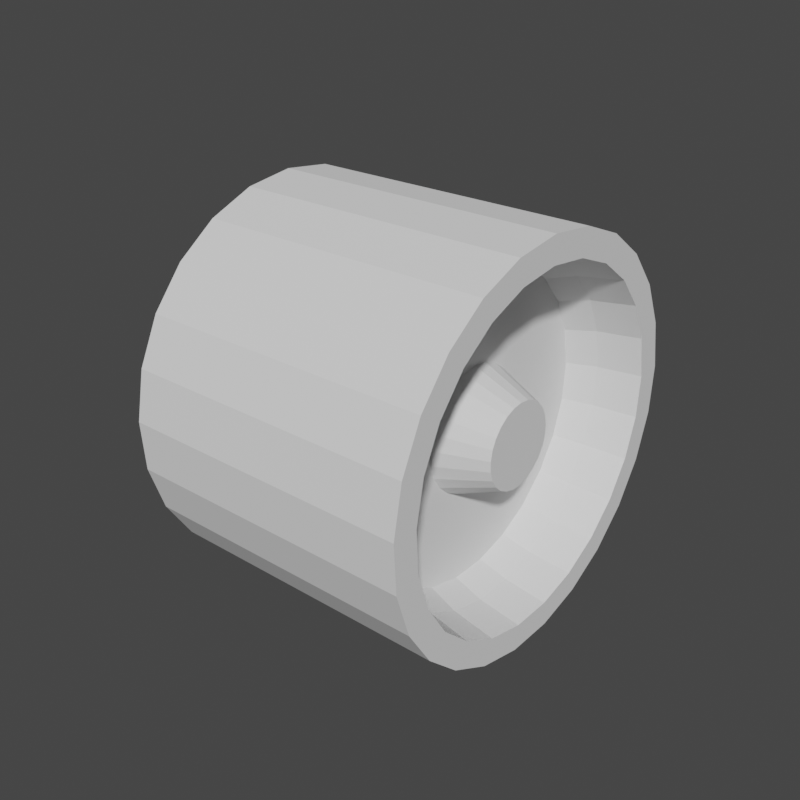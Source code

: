 # Source: Rovee_Wheel.blend  (saved by Blender 3.1.7; exported with 4.5.12 LTS)
import bpy
from mathutils import Matrix  # noqa: F401  (used for matrix-valued properties, if any)

bpy.ops.wm.read_factory_settings(use_empty=True)
scene = bpy.context.scene
scene.name = 'Scene'

# ---- world
world_world = bpy.data.worlds.new('World'); scene.world = world_world
world_world.use_nodes = True; world_world.node_tree.nodes.clear()
_N = world_world.node_tree.nodes; _L = world_world.node_tree.links
n0 = _N.new('ShaderNodeOutputWorld'); n0.name = 'World Output'; n0.location = (300, 300)
n1 = _N.new('ShaderNodeBackground'); n1.name = 'Background'; n1.location = (10, 300)
n1.inputs[0].default_value = (0.05088, 0.05088, 0.05088, 1.0)
_L.new(n1.outputs[0], n0.inputs[0])
n0.is_active_output = True
world_world.color = (0.05088, 0.05088, 0.05088)
world_world.use_sun_shadow = False
world_world.sun_shadow_jitter_overblur = 0.0

# ---- meshes
me_cylinder_004 = bpy.data.meshes.new('Cylinder.004')
me_cylinder_004.from_pydata([(0.0, 1.0, -1.0), (0.0, 1.0, 1.0), (0.2487, 0.9686, -1.0), (0.2487, 0.9686, 1.0), (0.4818, 0.8763, -1.0), (0.4818, 0.8763, 1.0), (0.6845, 0.729, -1.0), (0.6845, 0.729, 1.0), (0.8443, 0.5358, -1.0), (0.8443, 0.5358, 1.0), (0.9511, 0.309, -1.0), (0.9511, 0.309, 1.0), (0.998, 0.06279, -1.0), (0.998, 0.06279, 1.0), (0.9823, -0.1874, -1.0), (0.9823, -0.1874, 1.0), (0.9048, -0.4258, -1.0), (0.9048, -0.4258, 1.0), (0.7705, -0.6374, -1.0), (0.7705, -0.6374, 1.0), (0.5878, -0.809, -1.0), (0.5878, -0.809, 1.0), (0.3681, -0.9298, -1.0), (0.3681, -0.9298, 1.0), (0.1253, -0.9921, -1.0), (0.1253, -0.9921, 1.0), (-0.1253, -0.9921, -1.0), (-0.1253, -0.9921, 1.0), (-0.3681, -0.9298, -1.0), (-0.3681, -0.9298, 1.0), (-0.5878, -0.809, -1.0), (-0.5878, -0.809, 1.0), (-0.7705, -0.6374, -1.0), (-0.7705, -0.6374, 1.0), (-0.9048, -0.4258, -1.0), (-0.9048, -0.4258, 1.0), (-0.9823, -0.1874, -1.0), (-0.9823, -0.1874, 1.0), (-0.998, 0.06279, -1.0), (-0.998, 0.06279, 1.0), (-0.9511, 0.309, -1.0), (-0.9511, 0.309, 1.0), (-0.8443, 0.5358, -1.0), (-0.8443, 0.5358, 1.0), (-0.6845, 0.729, -1.0), (-0.6845, 0.729, 1.0), (-0.4818, 0.8763, -1.0), (-0.4818, 0.8763, 1.0), (-0.2487, 0.9686, -1.0), (-0.2487, 0.9686, 1.0), (0.0, 1.0, -1.0), (0.2487, 0.9686, -1.0), (0.4818, 0.8763, -1.0), (0.6845, 0.729, -1.0), (0.8443, 0.5358, -1.0), (0.9511, 0.309, -1.0), (0.998, 0.06279, -1.0), (0.9823, -0.1874, -1.0), (0.9048, -0.4258, -1.0), (0.7705, -0.6374, -1.0), (0.5878, -0.809, -1.0), (0.3681, -0.9298, -1.0), (0.1253, -0.9921, -1.0), (-0.1253, -0.9921, -1.0), (-0.3681, -0.9298, -1.0), (-0.5878, -0.809, -1.0), (-0.7705, -0.6374, -1.0), (-0.9048, -0.4258, -1.0), (-0.9823, -0.1874, -1.0), (-0.998, 0.06279, -1.0), (-0.9511, 0.309, -1.0), (-0.8443, 0.5358, -1.0), (-0.6845, 0.729, -1.0), (-0.4818, 0.8763, -1.0), (-0.2487, 0.9686, -1.0), (-1.334e-09, 0.8919, -1.0), (0.2218, 0.8638, -1.0), (0.4297, 0.7815, -1.0), (0.6105, 0.6501, -1.0), (0.753, 0.4779, -1.0), (0.8482, 0.2756, -1.0), (0.8901, 0.056, -1.0), (0.8761, -0.1671, -1.0), (0.807, -0.3797, -1.0), (0.6872, -0.5685, -1.0), (0.5242, -0.7215, -1.0), (0.3283, -0.8292, -1.0), (0.1118, -0.8848, -1.0), (-0.1118, -0.8848, -1.0), (-0.3283, -0.8292, -1.0), (-0.5242, -0.7215, -1.0), (-0.6872, -0.5685, -1.0), (-0.807, -0.3797, -1.0), (-0.8761, -0.1671, -1.0), (-0.8901, 0.056, -1.0), (-0.8482, 0.2756, -1.0), (-0.753, 0.4779, -1.0), (-0.6105, 0.6501, -1.0), (-0.4297, 0.7815, -1.0), (-0.2218, 0.8638, -1.0), (2.291e-08, 0.8919, 0.2231), (0.2218, 0.8638, 0.2231), (0.4297, 0.7815, 0.2231), (0.6105, 0.6501, 0.2231), (0.753, 0.4779, 0.2231), (0.8482, 0.2756, 0.2231), (0.8901, 0.056, 0.2231), (0.8761, -0.1671, 0.2231), (0.807, -0.3797, 0.2231), (0.6872, -0.5685, 0.2231), (0.5242, -0.7215, 0.2231), (0.3283, -0.8292, 0.2231), (0.1118, -0.8848, 0.2231), (-0.1118, -0.8848, 0.2231), (-0.3283, -0.8292, 0.2231), (-0.5242, -0.7215, 0.2231), (-0.6872, -0.5685, 0.2231), (-0.807, -0.3797, 0.2231), (-0.8761, -0.1671, 0.2231), (-0.8901, 0.056, 0.2231), (-0.8482, 0.2756, 0.2231), (-0.753, 0.4779, 0.2231), (-0.6105, 0.6501, 0.2231), (-0.4297, 0.7815, 0.2231), (-0.2218, 0.8638, 0.2231), (0.2153, 0.8384, 1.0), (-3.949e-09, 0.8656, 1.0), (0.417, 0.7586, 1.0), (0.5926, 0.631, 1.0), (0.7309, 0.4638, 1.0), (0.8233, 0.2675, 1.0), (0.8639, 0.05435, 1.0), (0.8503, -0.1622, 1.0), (0.7832, -0.3686, 1.0), (0.667, -0.5518, 1.0), (0.5088, -0.7003, 1.0), (0.3187, -0.8048, 1.0), (0.1085, -0.8588, 1.0), (-0.1085, -0.8588, 1.0), (-0.3187, -0.8048, 1.0), (-0.5088, -0.7003, 1.0), (-0.667, -0.5518, 1.0), (-0.7832, -0.3686, 1.0), (-0.8503, -0.1622, 1.0), (-0.8639, 0.05435, 1.0), (-0.8233, 0.2675, 1.0), (-0.7309, 0.4638, 1.0), (-0.5926, 0.631, 1.0), (-0.417, 0.7586, 1.0), (-0.2153, 0.8384, 1.0), (0.2061, 0.8026, 0.7021), (8.27e-09, 0.8286, 0.7021), (0.3992, 0.7261, 0.7021), (0.5672, 0.604, 0.7021), (0.6996, 0.444, 0.7021), (0.7881, 0.2561, 0.7021), (0.827, 0.05203, 0.7021), (0.814, -0.1553, 0.7021), (0.7498, -0.3528, 0.7021), (0.6385, -0.5282, 0.7021), (0.4871, -0.6704, 0.7021), (0.305, -0.7704, 0.7021), (0.1039, -0.8221, 0.7021), (-0.1039, -0.8221, 0.7021), (-0.305, -0.7704, 0.7021), (-0.4871, -0.6704, 0.7021), (-0.6385, -0.5282, 0.7021), (-0.7498, -0.3528, 0.7021), (-0.814, -0.1553, 0.7021), (-0.827, 0.05203, 0.7021), (-0.7881, 0.2561, 0.7021), (-0.6996, 0.444, 0.7021), (-0.5672, 0.604, 0.7021), (-0.3992, 0.7261, 0.7021), (-0.2061, 0.8026, 0.7021), (0.1929, 0.7511, 0.4993), (8.768e-09, 0.7755, 0.4993), (0.3736, 0.6796, 0.4993), (0.5309, 0.5653, 0.4993), (0.6548, 0.4155, 0.4993), (0.7375, 0.2396, 0.4993), (0.7739, 0.04869, 0.4993), (0.7617, -0.1453, 0.4993), (0.7017, -0.3302, 0.4993), (0.5975, -0.4943, 0.4993), (0.4558, -0.6274, 0.4993), (0.2855, -0.721, 0.4993), (0.09719, -0.7694, 0.4993), (-0.09719, -0.7694, 0.4993), (-0.2855, -0.721, 0.4993), (-0.4558, -0.6274, 0.4993), (-0.5975, -0.4943, 0.4993), (-0.7017, -0.3302, 0.4993), (-0.7617, -0.1453, 0.4993), (-0.7739, 0.04869, 0.4993), (-0.7375, 0.2396, 0.4993), (-0.6548, 0.4155, 0.4993), (-0.5309, 0.5653, 0.4993), (-0.3736, 0.6796, 0.4993), (-0.1929, 0.7511, 0.4993), (0.07809, 0.3041, 0.4993), (2.092e-09, 0.314, 0.4993), (0.1513, 0.2751, 0.4993), (0.2149, 0.2289, 0.4993), (0.2651, 0.1682, 0.4993), (0.2986, 0.09703, 0.4993), (0.3134, 0.01972, 0.4993), (0.3084, -0.05884, 0.4993), (0.2841, -0.1337, 0.4993), (0.2419, -0.2001, 0.4993), (0.1846, -0.254, 0.4993), (0.1156, -0.2919, 0.4993), (0.03935, -0.3115, 0.4993), (-0.03935, -0.3115, 0.4993), (-0.1156, -0.2919, 0.4993), (-0.1846, -0.254, 0.4993), (-0.2419, -0.2001, 0.4993), (-0.2841, -0.1337, 0.4993), (-0.3084, -0.05884, 0.4993), (-0.3134, 0.01972, 0.4993), (-0.2986, 0.09703, 0.4993), (-0.2651, 0.1682, 0.4993), (-0.2149, 0.2289, 0.4993), (-0.1513, 0.2751, 0.4993), (-0.07809, 0.3041, 0.4993), (0.05309, 0.2068, 0.837), (6.76e-09, 0.2135, 0.837), (0.1028, 0.1871, 0.837), (0.1461, 0.1556, 0.837), (0.1803, 0.1144, 0.837), (0.203, 0.06597, 0.837), (0.2131, 0.0134, 0.837), (0.2097, -0.04, 0.837), (0.1932, -0.0909, 0.837), (0.1645, -0.1361, 0.837), (0.1255, -0.1727, 0.837), (0.07859, -0.1985, 0.837), (0.02676, -0.2118, 0.837), (-0.02676, -0.2118, 0.837), (-0.07859, -0.1985, 0.837), (-0.1255, -0.1727, 0.837), (-0.1645, -0.1361, 0.837), (-0.1932, -0.0909, 0.837), (-0.2097, -0.04, 0.837), (-0.2131, 0.0134, 0.837), (-0.203, 0.06597, 0.837), (-0.1803, 0.1144, 0.837), (-0.1461, 0.1556, 0.837), (-0.1028, 0.1871, 0.837), (-0.05309, 0.2068, 0.837), (2.014e-08, 0.144, 0.2231), (0.03582, 0.1395, 0.2231), (0.06938, 0.1262, 0.2231), (0.09858, 0.105, 0.2231), (0.1216, 0.07717, 0.2231), (0.137, 0.0445, 0.2231), (0.1437, 0.009043, 0.2231), (0.1415, -0.02699, 0.2231), (0.1303, -0.06132, 0.2231), (0.111, -0.0918, 0.2231), (0.08465, -0.1165, 0.2231), (0.05302, -0.1339, 0.2231), (0.01805, -0.1429, 0.2231), (-0.01805, -0.1429, 0.2231), (-0.05302, -0.1339, 0.2231), (-0.08465, -0.1165, 0.2231), (-0.111, -0.0918, 0.2231), (-0.1303, -0.06132, 0.2231), (-0.1415, -0.02699, 0.2231), (-0.1437, 0.009043, 0.2231), (-0.137, 0.0445, 0.2231), (-0.1216, 0.07717, 0.2231), (-0.09858, 0.105, 0.2231), (-0.06938, 0.1262, 0.2231), (-0.03581, 0.1395, 0.2231), (-7.312e-09, 0.144, -1.163), (0.03582, 0.1395, -1.163), (0.06938, 0.1262, -1.163), (0.09858, 0.105, -1.163), (0.1216, 0.07717, -1.163), (0.137, 0.0445, -1.163), (0.1437, 0.009043, -1.163), (0.1415, -0.02699, -1.163), (0.1303, -0.06132, -1.163), (0.111, -0.0918, -1.163), (0.08465, -0.1165, -1.163), (0.05302, -0.1339, -1.163), (0.01805, -0.1429, -1.163), (-0.01805, -0.1429, -1.163), (-0.05302, -0.1339, -1.163), (-0.08465, -0.1165, -1.163), (-0.111, -0.0918, -1.163), (-0.1303, -0.06132, -1.163), (-0.1415, -0.02699, -1.163), (-0.1437, 0.009043, -1.163), (-0.137, 0.0445, -1.163), (-0.1216, 0.07717, -1.163), (-0.09858, 0.105, -1.163), (-0.06938, 0.1262, -1.163), (-0.03582, 0.1395, -1.163)], [], [(0, 1, 3, 2), (2, 3, 5, 4), (4, 5, 7, 6), (6, 7, 9, 8), (8, 9, 11, 10), (10, 11, 13, 12), (12, 13, 15, 14), (14, 15, 17, 16), (16, 17, 19, 18), (18, 19, 21, 20), (20, 21, 23, 22), (22, 23, 25, 24), (24, 25, 27, 26), (26, 27, 29, 28), (28, 29, 31, 30), (30, 31, 33, 32), (32, 33, 35, 34), (34, 35, 37, 36), (36, 37, 39, 38), (38, 39, 41, 40), (40, 41, 43, 42), (42, 43, 45, 44), (44, 45, 47, 46), (25, 23, 136, 137), (46, 47, 49, 48), (48, 49, 1, 0), (8, 10, 55, 54), (62, 63, 88, 87), (18, 20, 60, 59), (28, 30, 65, 64), (38, 40, 70, 69), (48, 0, 50, 74), (4, 6, 53, 52), (14, 16, 58, 57), (0, 2, 51, 50), (24, 26, 63, 62), (34, 36, 68, 67), (44, 46, 73, 72), (10, 12, 56, 55), (20, 22, 61, 60), (30, 32, 66, 65), (40, 42, 71, 70), (6, 8, 54, 53), (16, 18, 59, 58), (26, 28, 64, 63), (36, 38, 69, 68), (46, 48, 74, 73), (2, 4, 52, 51), (12, 14, 57, 56), (22, 24, 62, 61), (32, 34, 67, 66), (42, 44, 72, 71), (96, 97, 122, 121), (55, 56, 81, 80), (70, 71, 96, 95), (63, 64, 89, 88), (56, 57, 82, 81), (71, 72, 97, 96), (64, 65, 90, 89), (57, 58, 83, 82), (72, 73, 98, 97), (50, 51, 76, 75), (65, 66, 91, 90), (58, 59, 84, 83), (73, 74, 99, 98), (51, 52, 77, 76), (66, 67, 92, 91), (59, 60, 85, 84), (74, 50, 75, 99), (52, 53, 78, 77), (67, 68, 93, 92), (60, 61, 86, 85), (53, 54, 79, 78), (68, 69, 94, 93), (61, 62, 87, 86), (54, 55, 80, 79), (69, 70, 95, 94), (108, 109, 259, 258), (89, 90, 115, 114), (82, 83, 108, 107), (97, 98, 123, 122), (75, 76, 101, 100), (90, 91, 116, 115), (83, 84, 109, 108), (98, 99, 124, 123), (76, 77, 102, 101), (91, 92, 117, 116), (84, 85, 110, 109), (99, 75, 100, 124), (77, 78, 103, 102), (92, 93, 118, 117), (85, 86, 111, 110), (78, 79, 104, 103), (93, 94, 119, 118), (86, 87, 112, 111), (79, 80, 105, 104), (94, 95, 120, 119), (87, 88, 113, 112), (80, 81, 106, 105), (95, 96, 121, 120), (88, 89, 114, 113), (81, 82, 107, 106), (136, 135, 160, 161), (35, 33, 141, 142), (45, 43, 146, 147), (11, 9, 129, 130), (21, 19, 134, 135), (31, 29, 139, 140), (41, 39, 144, 145), (1, 49, 149, 126), (7, 5, 127, 128), (17, 15, 132, 133), (3, 1, 126, 125), (27, 25, 137, 138), (37, 35, 142, 143), (47, 45, 147, 148), (13, 11, 130, 131), (23, 21, 135, 136), (33, 31, 140, 141), (43, 41, 145, 146), (9, 7, 128, 129), (19, 17, 133, 134), (29, 27, 138, 139), (39, 37, 143, 144), (49, 47, 148, 149), (5, 3, 125, 127), (15, 13, 131, 132), (170, 169, 194, 195), (129, 128, 153, 154), (144, 143, 168, 169), (137, 136, 161, 162), (130, 129, 154, 155), (145, 144, 169, 170), (138, 137, 162, 163), (131, 130, 155, 156), (146, 145, 170, 171), (139, 138, 163, 164), (132, 131, 156, 157), (147, 146, 171, 172), (140, 139, 164, 165), (133, 132, 157, 158), (148, 147, 172, 173), (125, 126, 151, 150), (141, 140, 165, 166), (134, 133, 158, 159), (149, 148, 173, 174), (127, 125, 150, 152), (142, 141, 166, 167), (135, 134, 159, 160), (126, 149, 174, 151), (128, 127, 152, 153), (143, 142, 167, 168), (182, 181, 206, 207), (163, 162, 187, 188), (156, 155, 180, 181), (171, 170, 195, 196), (164, 163, 188, 189), (157, 156, 181, 182), (172, 171, 196, 197), (165, 164, 189, 190), (158, 157, 182, 183), (173, 172, 197, 198), (150, 151, 176, 175), (166, 165, 190, 191), (159, 158, 183, 184), (174, 173, 198, 199), (152, 150, 175, 177), (167, 166, 191, 192), (160, 159, 184, 185), (151, 174, 199, 176), (153, 152, 177, 178), (168, 167, 192, 193), (161, 160, 185, 186), (154, 153, 178, 179), (169, 168, 193, 194), (162, 161, 186, 187), (155, 154, 179, 180), (209, 208, 233, 234), (197, 196, 221, 222), (190, 189, 214, 215), (183, 182, 207, 208), (198, 197, 222, 223), (175, 176, 201, 200), (191, 190, 215, 216), (184, 183, 208, 209), (199, 198, 223, 224), (177, 175, 200, 202), (192, 191, 216, 217), (185, 184, 209, 210), (176, 199, 224, 201), (178, 177, 202, 203), (193, 192, 217, 218), (186, 185, 210, 211), (179, 178, 203, 204), (194, 193, 218, 219), (187, 186, 211, 212), (180, 179, 204, 205), (195, 194, 219, 220), (188, 187, 212, 213), (181, 180, 205, 206), (196, 195, 220, 221), (189, 188, 213, 214), (225, 226, 249, 248, 247, 246, 245, 244, 243, 242, 241, 240, 239, 238, 237, 236, 235, 234, 233, 232, 231, 230, 229, 228, 227), (224, 223, 248, 249), (202, 200, 225, 227), (217, 216, 241, 242), (210, 209, 234, 235), (201, 224, 249, 226), (203, 202, 227, 228), (218, 217, 242, 243), (211, 210, 235, 236), (204, 203, 228, 229), (219, 218, 243, 244), (212, 211, 236, 237), (205, 204, 229, 230), (220, 219, 244, 245), (213, 212, 237, 238), (206, 205, 230, 231), (221, 220, 245, 246), (214, 213, 238, 239), (207, 206, 231, 232), (222, 221, 246, 247), (215, 214, 239, 240), (208, 207, 232, 233), (223, 222, 247, 248), (200, 201, 226, 225), (216, 215, 240, 241), (263, 264, 289, 288), (123, 124, 274, 273), (101, 102, 252, 251), (116, 117, 267, 266), (109, 110, 260, 259), (124, 100, 250, 274), (102, 103, 253, 252), (117, 118, 268, 267), (110, 111, 261, 260), (103, 104, 254, 253), (118, 119, 269, 268), (111, 112, 262, 261), (104, 105, 255, 254), (119, 120, 270, 269), (112, 113, 263, 262), (105, 106, 256, 255), (120, 121, 271, 270), (113, 114, 264, 263), (106, 107, 257, 256), (121, 122, 272, 271), (114, 115, 265, 264), (107, 108, 258, 257), (122, 123, 273, 272), (100, 101, 251, 250), (115, 116, 266, 265), (275, 276, 277, 278, 279, 280, 281, 282, 283, 284, 285, 286, 287, 288, 289, 290, 291, 292, 293, 294, 295, 296, 297, 298, 299), (256, 257, 282, 281), (271, 272, 297, 296), (264, 265, 290, 289), (257, 258, 283, 282), (272, 273, 298, 297), (250, 251, 276, 275), (265, 266, 291, 290), (258, 259, 284, 283), (273, 274, 299, 298), (251, 252, 277, 276), (266, 267, 292, 291), (259, 260, 285, 284), (274, 250, 275, 299), (252, 253, 278, 277), (267, 268, 293, 292), (260, 261, 286, 285), (253, 254, 279, 278), (268, 269, 294, 293), (261, 262, 287, 286), (254, 255, 280, 279), (269, 270, 295, 294), (262, 263, 288, 287), (255, 256, 281, 280), (270, 271, 296, 295)])
_uv = me_cylinder_004.uv_layers.new(name='UVMap')
_uv.uv.foreach_set('vector', [1.0, 0.5, 1.0, 1.0, 0.96, 1.0, 0.96, 0.5, 0.96, 0.5, 0.96, 1.0, 0.92, 1.0, 0.92, 0.5, 0.92, 0.5, 0.92, 1.0, 0.88, 1.0, 0.88, 0.5, 0.88, 0.5, 0.88, 1.0, 0.84, 1.0, 0.84, 0.5, 0.84, 0.5, 0.84, 1.0, 0.8, 1.0, 0.8, 0.5, 0.8, 0.5, 0.8, 1.0, 0.76, 1.0, 0.76, 0.5, 0.76, 0.5, 0.76, 1.0, 0.72, 1.0, 0.72, 0.5, 0.72, 0.5, 0.72, 1.0, 0.68, 1.0, 0.68, 0.5, 0.68, 0.5, 0.68, 1.0, 0.64, 1.0, 0.64, 0.5, 0.64, 0.5, 0.64, 1.0, 0.6, 1.0, 0.6, 0.5, 0.6, 0.5, 0.6, 1.0, 0.56, 1.0, 0.56, 0.5, 0.56, 0.5, 0.56, 1.0, 0.52, 1.0, 0.52, 0.5, 0.52, 0.5, 0.52, 1.0, 0.48, 1.0, 0.48, 0.5, 0.48, 0.5, 0.48, 1.0, 0.44, 1.0, 0.44, 0.5, 0.44, 0.5, 0.44, 1.0, 0.4, 1.0, 0.4, 0.5, 0.4, 0.5, 0.4, 1.0, 0.36, 1.0, 0.36, 0.5, 0.36, 0.5, 0.36, 1.0, 0.32, 1.0, 0.32, 0.5, 0.32, 0.5, 0.32, 1.0, 0.28, 1.0, 0.28, 0.5, 0.28, 0.5, 0.28, 1.0, 0.24, 1.0, 0.24, 0.5, 0.24, 0.5, 0.24, 1.0, 0.2, 1.0, 0.2, 0.5, 0.2, 0.5, 0.2, 1.0, 0.16, 1.0, 0.16, 0.5, 0.16, 0.5, 0.16, 1.0, 0.12, 1.0, 0.12, 0.5, 0.12, 0.5, 0.12, 1.0, 0.08, 1.0, 0.08, 0.5, 0.52, 1.0, 0.56, 1.0, 0.56, 1.0, 0.52, 1.0, 0.08, 0.5, 0.08, 1.0, 0.04, 1.0, 0.04, 0.5, 0.04, 0.5, 0.04, 1.0, -1.788e-07, 1.0, -1.788e-07, 0.5, 0.84, 0.5, 0.8, 0.5, 0.8, 0.5, 0.84, 0.5, 0.52, 0.5, 0.48, 0.5, 0.48, 0.5, 0.52, 0.5, 0.64, 0.5, 0.6, 0.5, 0.6, 0.5, 0.64, 0.5, 0.44, 0.5, 0.4, 0.5, 0.4, 0.5, 0.44, 0.5, 0.24, 0.5, 0.2, 0.5, 0.2, 0.5, 0.24, 0.5, 0.04, 0.5, -1.788e-07, 0.5, -1.788e-07, 0.5, 0.04, 0.5, 0.92, 0.5, 0.88, 0.5, 0.88, 0.5, 0.92, 0.5, 0.72, 0.5, 0.68, 0.5, 0.68, 0.5, 0.72, 0.5, 1.0, 0.5, 0.96, 0.5, 0.96, 0.5, 1.0, 0.5, 0.52, 0.5, 0.48, 0.5, 0.48, 0.5, 0.52, 0.5, 0.32, 0.5, 0.28, 0.5, 0.28, 0.5, 0.32, 0.5, 0.12, 0.5, 0.08, 0.5, 0.08, 0.5, 0.12, 0.5, 0.8, 0.5, 0.76, 0.5, 0.76, 0.5, 0.8, 0.5, 0.6, 0.5, 0.56, 0.5, 0.56, 0.5, 0.6, 0.5, 0.4, 0.5, 0.36, 0.5, 0.36, 0.5, 0.4, 0.5, 0.2, 0.5, 0.16, 0.5, 0.16, 0.5, 0.2, 0.5, 0.88, 0.5, 0.84, 0.5, 0.84, 0.5, 0.88, 0.5, 0.68, 0.5, 0.64, 0.5, 0.64, 0.5, 0.68, 0.5, 0.48, 0.5, 0.44, 0.5, 0.44, 0.5, 0.48, 0.5, 0.28, 0.5, 0.24, 0.5, 0.24, 0.5, 0.28, 0.5, 0.08, 0.5, 0.04, 0.5, 0.04, 0.5, 0.08, 0.5, 0.96, 0.5, 0.92, 0.5, 0.92, 0.5, 0.96, 0.5, 0.76, 0.5, 0.72, 0.5, 0.72, 0.5, 0.76, 0.5, 0.56, 0.5, 0.52, 0.5, 0.52, 0.5, 0.56, 0.5, 0.36, 0.5, 0.32, 0.5, 0.32, 0.5, 0.36, 0.5, 0.16, 0.5, 0.12, 0.5, 0.12, 0.5, 0.16, 0.5, 0.16, 0.5, 0.12, 0.5, 0.12, 0.5, 0.16, 0.5, 0.8, 0.5, 0.76, 0.5, 0.76, 0.5, 0.8, 0.5, 0.2, 0.5, 0.16, 0.5, 0.16, 0.5, 0.2, 0.5, 0.48, 0.5, 0.44, 0.5, 0.44, 0.5, 0.48, 0.5, 0.76, 0.5, 0.72, 0.5, 0.72, 0.5, 0.76, 0.5, 0.16, 0.5, 0.12, 0.5, 0.12, 0.5, 0.16, 0.5, 0.44, 0.5, 0.4, 0.5, 0.4, 0.5, 0.44, 0.5, 0.72, 0.5, 0.68, 0.5, 0.68, 0.5, 0.72, 0.5, 0.12, 0.5, 0.08, 0.5, 0.08, 0.5, 0.12, 0.5, 1.0, 0.5, 0.96, 0.5, 0.96, 0.5, 1.0, 0.5, 0.4, 0.5, 0.36, 0.5, 0.36, 0.5, 0.4, 0.5, 0.68, 0.5, 0.64, 0.5, 0.64, 0.5, 0.68, 0.5, 0.08, 0.5, 0.04, 0.5, 0.04, 0.5, 0.08, 0.5, 0.96, 0.5, 0.92, 0.5, 0.92, 0.5, 0.96, 0.5, 0.36, 0.5, 0.32, 0.5, 0.32, 0.5, 0.36, 0.5, 0.64, 0.5, 0.6, 0.5, 0.6, 0.5, 0.64, 0.5, 0.04, 0.5, -1.788e-07, 0.5, -1.788e-07, 0.5, 0.04, 0.5, 0.92, 0.5, 0.88, 0.5, 0.88, 0.5, 0.92, 0.5, 0.32, 0.5, 0.28, 0.5, 0.28, 0.5, 0.32, 0.5, 0.6, 0.5, 0.56, 0.5, 0.56, 0.5, 0.6, 0.5, 0.88, 0.5, 0.84, 0.5, 0.84, 0.5, 0.88, 0.5, 0.28, 0.5, 0.24, 0.5, 0.24, 0.5, 0.28, 0.5, 0.56, 0.5, 0.52, 0.5, 0.52, 0.5, 0.56, 0.5, 0.84, 0.5, 0.8, 0.5, 0.8, 0.5, 0.84, 0.5, 0.24, 0.5, 0.2, 0.5, 0.2, 0.5, 0.24, 0.5, 0.68, 0.5, 0.64, 0.5, 0.64, 0.5, 0.68, 0.5, 0.44, 0.5, 0.4, 0.5, 0.4, 0.5, 0.44, 0.5, 0.72, 0.5, 0.68, 0.5, 0.68, 0.5, 0.72, 0.5, 0.12, 0.5, 0.08, 0.5, 0.08, 0.5, 0.12, 0.5, 1.0, 0.5, 0.96, 0.5, 0.96, 0.5, 1.0, 0.5, 0.4, 0.5, 0.36, 0.5, 0.36, 0.5, 0.4, 0.5, 0.68, 0.5, 0.64, 0.5, 0.64, 0.5, 0.68, 0.5, 0.08, 0.5, 0.04, 0.5, 0.04, 0.5, 0.08, 0.5, 0.96, 0.5, 0.92, 0.5, 0.92, 0.5, 0.96, 0.5, 0.36, 0.5, 0.32, 0.5, 0.32, 0.5, 0.36, 0.5, 0.64, 0.5, 0.6, 0.5, 0.6, 0.5, 0.64, 0.5, 0.04, 0.5, -1.788e-07, 0.5, -1.788e-07, 0.5, 0.04, 0.5, 0.92, 0.5, 0.88, 0.5, 0.88, 0.5, 0.92, 0.5, 0.32, 0.5, 0.28, 0.5, 0.28, 0.5, 0.32, 0.5, 0.6, 0.5, 0.56, 0.5, 0.56, 0.5, 0.6, 0.5, 0.88, 0.5, 0.84, 0.5, 0.84, 0.5, 0.88, 0.5, 0.28, 0.5, 0.24, 0.5, 0.24, 0.5, 0.28, 0.5, 0.56, 0.5, 0.52, 0.5, 0.52, 0.5, 0.56, 0.5, 0.84, 0.5, 0.8, 0.5, 0.8, 0.5, 0.84, 0.5, 0.24, 0.5, 0.2, 0.5, 0.2, 0.5, 0.24, 0.5, 0.52, 0.5, 0.48, 0.5, 0.48, 0.5, 0.52, 0.5, 0.8, 0.5, 0.76, 0.5, 0.76, 0.5, 0.8, 0.5, 0.2, 0.5, 0.16, 0.5, 0.16, 0.5, 0.2, 0.5, 0.48, 0.5, 0.44, 0.5, 0.44, 0.5, 0.48, 0.5, 0.76, 0.5, 0.72, 0.5, 0.72, 0.5, 0.76, 0.5, 0.56, 1.0, 0.6, 1.0, 0.6, 1.0, 0.56, 1.0, 0.32, 1.0, 0.36, 1.0, 0.36, 1.0, 0.32, 1.0, 0.12, 1.0, 0.16, 1.0, 0.16, 1.0, 0.12, 1.0, 0.8, 1.0, 0.84, 1.0, 0.84, 1.0, 0.8, 1.0, 0.6, 1.0, 0.64, 1.0, 0.64, 1.0, 0.6, 1.0, 0.4, 1.0, 0.44, 1.0, 0.44, 1.0, 0.4, 1.0, 0.2, 1.0, 0.24, 1.0, 0.24, 1.0, 0.2, 1.0, -1.788e-07, 1.0, 0.04, 1.0, 0.04, 1.0, -1.788e-07, 1.0, 0.88, 1.0, 0.92, 1.0, 0.92, 1.0, 0.88, 1.0, 0.68, 1.0, 0.72, 1.0, 0.72, 1.0, 0.68, 1.0, 0.96, 1.0, 1.0, 1.0, 1.0, 1.0, 0.96, 1.0, 0.48, 1.0, 0.52, 1.0, 0.52, 1.0, 0.48, 1.0, 0.28, 1.0, 0.32, 1.0, 0.32, 1.0, 0.28, 1.0, 0.08, 1.0, 0.12, 1.0, 0.12, 1.0, 0.08, 1.0, 0.76, 1.0, 0.8, 1.0, 0.8, 1.0, 0.76, 1.0, 0.56, 1.0, 0.6, 1.0, 0.6, 1.0, 0.56, 1.0, 0.36, 1.0, 0.4, 1.0, 0.4, 1.0, 0.36, 1.0, 0.16, 1.0, 0.2, 1.0, 0.2, 1.0, 0.16, 1.0, 0.84, 1.0, 0.88, 1.0, 0.88, 1.0, 0.84, 1.0, 0.64, 1.0, 0.68, 1.0, 0.68, 1.0, 0.64, 1.0, 0.44, 1.0, 0.48, 1.0, 0.48, 1.0, 0.44, 1.0, 0.24, 1.0, 0.28, 1.0, 0.28, 1.0, 0.24, 1.0, 0.04, 1.0, 0.08, 1.0, 0.08, 1.0, 0.04, 1.0, 0.92, 1.0, 0.96, 1.0, 0.96, 1.0, 0.92, 1.0, 0.72, 1.0, 0.76, 1.0, 0.76, 1.0, 0.72, 1.0, 0.2, 1.0, 0.24, 1.0, 0.24, 1.0, 0.2, 1.0, 0.84, 1.0, 0.88, 1.0, 0.88, 1.0, 0.84, 1.0, 0.24, 1.0, 0.28, 1.0, 0.28, 1.0, 0.24, 1.0, 0.52, 1.0, 0.56, 1.0, 0.56, 1.0, 0.52, 1.0, 0.8, 1.0, 0.84, 1.0, 0.84, 1.0, 0.8, 1.0, 0.2, 1.0, 0.24, 1.0, 0.24, 1.0, 0.2, 1.0, 0.48, 1.0, 0.52, 1.0, 0.52, 1.0, 0.48, 1.0, 0.76, 1.0, 0.8, 1.0, 0.8, 1.0, 0.76, 1.0, 0.16, 1.0, 0.2, 1.0, 0.2, 1.0, 0.16, 1.0, 0.44, 1.0, 0.48, 1.0, 0.48, 1.0, 0.44, 1.0, 0.72, 1.0, 0.76, 1.0, 0.76, 1.0, 0.72, 1.0, 0.12, 1.0, 0.16, 1.0, 0.16, 1.0, 0.12, 1.0, 0.4, 1.0, 0.44, 1.0, 0.44, 1.0, 0.4, 1.0, 0.68, 1.0, 0.72, 1.0, 0.72, 1.0, 0.68, 1.0, 0.08, 1.0, 0.12, 1.0, 0.12, 1.0, 0.08, 1.0, 0.96, 1.0, 1.0, 1.0, 1.0, 1.0, 0.96, 1.0, 0.36, 1.0, 0.4, 1.0, 0.4, 1.0, 0.36, 1.0, 0.64, 1.0, 0.68, 1.0, 0.68, 1.0, 0.64, 1.0, 0.04, 1.0, 0.08, 1.0, 0.08, 1.0, 0.04, 1.0, 0.92, 1.0, 0.96, 1.0, 0.96, 1.0, 0.92, 1.0, 0.32, 1.0, 0.36, 1.0, 0.36, 1.0, 0.32, 1.0, 0.6, 1.0, 0.64, 1.0, 0.64, 1.0, 0.6, 1.0, -1.788e-07, 1.0, 0.04, 1.0, 0.04, 1.0, -1.788e-07, 1.0, 0.88, 1.0, 0.92, 1.0, 0.92, 1.0, 0.88, 1.0, 0.28, 1.0, 0.32, 1.0, 0.32, 1.0, 0.28, 1.0, 0.72, 1.0, 0.76, 1.0, 0.76, 1.0, 0.72, 1.0, 0.48, 1.0, 0.52, 1.0, 0.52, 1.0, 0.48, 1.0, 0.76, 1.0, 0.8, 1.0, 0.8, 1.0, 0.76, 1.0, 0.16, 1.0, 0.2, 1.0, 0.2, 1.0, 0.16, 1.0, 0.44, 1.0, 0.48, 1.0, 0.48, 1.0, 0.44, 1.0, 0.72, 1.0, 0.76, 1.0, 0.76, 1.0, 0.72, 1.0, 0.12, 1.0, 0.16, 1.0, 0.16, 1.0, 0.12, 1.0, 0.4, 1.0, 0.44, 1.0, 0.44, 1.0, 0.4, 1.0, 0.68, 1.0, 0.72, 1.0, 0.72, 1.0, 0.68, 1.0, 0.08, 1.0, 0.12, 1.0, 0.12, 1.0, 0.08, 1.0, 0.96, 1.0, 1.0, 1.0, 1.0, 1.0, 0.96, 1.0, 0.36, 1.0, 0.4, 1.0, 0.4, 1.0, 0.36, 1.0, 0.64, 1.0, 0.68, 1.0, 0.68, 1.0, 0.64, 1.0, 0.04, 1.0, 0.08, 1.0, 0.08, 1.0, 0.04, 1.0, 0.92, 1.0, 0.96, 1.0, 0.96, 1.0, 0.92, 1.0, 0.32, 1.0, 0.36, 1.0, 0.36, 1.0, 0.32, 1.0, 0.6, 1.0, 0.64, 1.0, 0.64, 1.0, 0.6, 1.0, -1.788e-07, 1.0, 0.04, 1.0, 0.04, 1.0, -1.788e-07, 1.0, 0.88, 1.0, 0.92, 1.0, 0.92, 1.0, 0.88, 1.0, 0.28, 1.0, 0.32, 1.0, 0.32, 1.0, 0.28, 1.0, 0.56, 1.0, 0.6, 1.0, 0.6, 1.0, 0.56, 1.0, 0.84, 1.0, 0.88, 1.0, 0.88, 1.0, 0.84, 1.0, 0.24, 1.0, 0.28, 1.0, 0.28, 1.0, 0.24, 1.0, 0.52, 1.0, 0.56, 1.0, 0.56, 1.0, 0.52, 1.0, 0.8, 1.0, 0.84, 1.0, 0.84, 1.0, 0.8, 1.0, 0.64, 1.0, 0.68, 1.0, 0.68, 1.0, 0.64, 1.0, 0.12, 1.0, 0.16, 1.0, 0.16, 1.0, 0.12, 1.0, 0.4, 1.0, 0.44, 1.0, 0.44, 1.0, 0.4, 1.0, 0.68, 1.0, 0.72, 1.0, 0.72, 1.0, 0.68, 1.0, 0.08, 1.0, 0.12, 1.0, 0.12, 1.0, 0.08, 1.0, 0.96, 1.0, 1.0, 1.0, 1.0, 1.0, 0.96, 1.0, 0.36, 1.0, 0.4, 1.0, 0.4, 1.0, 0.36, 1.0, 0.64, 1.0, 0.68, 1.0, 0.68, 1.0, 0.64, 1.0, 0.04, 1.0, 0.08, 1.0, 0.08, 1.0, 0.04, 1.0, 0.92, 1.0, 0.96, 1.0, 0.96, 1.0, 0.92, 1.0, 0.32, 1.0, 0.36, 1.0, 0.36, 1.0, 0.32, 1.0, 0.6, 1.0, 0.64, 1.0, 0.64, 1.0, 0.6, 1.0, -1.788e-07, 1.0, 0.04, 1.0, 0.04, 1.0, -1.788e-07, 1.0, 0.88, 1.0, 0.92, 1.0, 0.92, 1.0, 0.88, 1.0, 0.28, 1.0, 0.32, 1.0, 0.32, 1.0, 0.28, 1.0, 0.56, 1.0, 0.6, 1.0, 0.6, 1.0, 0.56, 1.0, 0.84, 1.0, 0.88, 1.0, 0.88, 1.0, 0.84, 1.0, 0.24, 1.0, 0.28, 1.0, 0.28, 1.0, 0.24, 1.0, 0.52, 1.0, 0.56, 1.0, 0.56, 1.0, 0.52, 1.0, 0.8, 1.0, 0.84, 1.0, 0.84, 1.0, 0.8, 1.0, 0.2, 1.0, 0.24, 1.0, 0.24, 1.0, 0.2, 1.0, 0.48, 1.0, 0.52, 1.0, 0.52, 1.0, 0.48, 1.0, 0.76, 1.0, 0.8, 1.0, 0.8, 1.0, 0.76, 1.0, 0.16, 1.0, 0.2, 1.0, 0.2, 1.0, 0.16, 1.0, 0.44, 1.0, 0.48, 1.0, 0.48, 1.0, 0.44, 1.0, 0.3097, 0.4825, 0.25, 0.49, 0.1903, 0.4825, 0.1344, 0.4603, 0.08571, 0.425, 0.04736, 0.3786, 0.02175, 0.3242, 0.01047, 0.2651, 0.01425, 0.205, 0.03284, 0.1478, 0.06508, 0.09702, 0.1089, 0.05584, 0.1617, 0.02685, 0.2199, 0.01189, 0.2801, 0.01189, 0.3383, 0.02685, 0.3911, 0.05584, 0.4349, 0.09702, 0.4672, 0.1478, 0.4857, 0.205, 0.4895, 0.2651, 0.4783, 0.3242, 0.4526, 0.3786, 0.4143, 0.425, 0.3656, 0.4603, 0.04, 1.0, 0.08, 1.0, 0.08, 1.0, 0.04, 1.0, 0.92, 1.0, 0.96, 1.0, 0.96, 1.0, 0.92, 1.0, 0.32, 1.0, 0.36, 1.0, 0.36, 1.0, 0.32, 1.0, 0.6, 1.0, 0.64, 1.0, 0.64, 1.0, 0.6, 1.0, -1.788e-07, 1.0, 0.04, 1.0, 0.04, 1.0, -1.788e-07, 1.0, 0.88, 1.0, 0.92, 1.0, 0.92, 1.0, 0.88, 1.0, 0.28, 1.0, 0.32, 1.0, 0.32, 1.0, 0.28, 1.0, 0.56, 1.0, 0.6, 1.0, 0.6, 1.0, 0.56, 1.0, 0.84, 1.0, 0.88, 1.0, 0.88, 1.0, 0.84, 1.0, 0.24, 1.0, 0.28, 1.0, 0.28, 1.0, 0.24, 1.0, 0.52, 1.0, 0.56, 1.0, 0.56, 1.0, 0.52, 1.0, 0.8, 1.0, 0.84, 1.0, 0.84, 1.0, 0.8, 1.0, 0.2, 1.0, 0.24, 1.0, 0.24, 1.0, 0.2, 1.0, 0.48, 1.0, 0.52, 1.0, 0.52, 1.0, 0.48, 1.0, 0.76, 1.0, 0.8, 1.0, 0.8, 1.0, 0.76, 1.0, 0.16, 1.0, 0.2, 1.0, 0.2, 1.0, 0.16, 1.0, 0.44, 1.0, 0.48, 1.0, 0.48, 1.0, 0.44, 1.0, 0.72, 1.0, 0.76, 1.0, 0.76, 1.0, 0.72, 1.0, 0.12, 1.0, 0.16, 1.0, 0.16, 1.0, 0.12, 1.0, 0.4, 1.0, 0.44, 1.0, 0.44, 1.0, 0.4, 1.0, 0.68, 1.0, 0.72, 1.0, 0.72, 1.0, 0.68, 1.0, 0.08, 1.0, 0.12, 1.0, 0.12, 1.0, 0.08, 1.0, 0.96, 1.0, 1.0, 1.0, 1.0, 1.0, 0.96, 1.0, 0.36, 1.0, 0.4, 1.0, 0.4, 1.0, 0.36, 1.0, 0.48, 0.5, 0.44, 0.5, 0.44, 0.5, 0.48, 0.5, 0.08, 0.5, 0.04, 0.5, 0.04, 0.5, 0.08, 0.5, 0.96, 0.5, 0.92, 0.5, 0.92, 0.5, 0.96, 0.5, 0.36, 0.5, 0.32, 0.5, 0.32, 0.5, 0.36, 0.5, 0.64, 0.5, 0.6, 0.5, 0.6, 0.5, 0.64, 0.5, 0.04, 0.5, -1.788e-07, 0.5, -1.788e-07, 0.5, 0.04, 0.5, 0.92, 0.5, 0.88, 0.5, 0.88, 0.5, 0.92, 0.5, 0.32, 0.5, 0.28, 0.5, 0.28, 0.5, 0.32, 0.5, 0.6, 0.5, 0.56, 0.5, 0.56, 0.5, 0.6, 0.5, 0.88, 0.5, 0.84, 0.5, 0.84, 0.5, 0.88, 0.5, 0.28, 0.5, 0.24, 0.5, 0.24, 0.5, 0.28, 0.5, 0.56, 0.5, 0.52, 0.5, 0.52, 0.5, 0.56, 0.5, 0.84, 0.5, 0.8, 0.5, 0.8, 0.5, 0.84, 0.5, 0.24, 0.5, 0.2, 0.5, 0.2, 0.5, 0.24, 0.5, 0.52, 0.5, 0.48, 0.5, 0.48, 0.5, 0.52, 0.5, 0.8, 0.5, 0.76, 0.5, 0.76, 0.5, 0.8, 0.5, 0.2, 0.5, 0.16, 0.5, 0.16, 0.5, 0.2, 0.5, 0.48, 0.5, 0.44, 0.5, 0.44, 0.5, 0.48, 0.5, 0.76, 0.5, 0.72, 0.5, 0.72, 0.5, 0.76, 0.5, 0.16, 0.5, 0.12, 0.5, 0.12, 0.5, 0.16, 0.5, 0.44, 0.5, 0.4, 0.5, 0.4, 0.5, 0.44, 0.5, 0.72, 0.5, 0.68, 0.5, 0.68, 0.5, 0.72, 0.5, 0.12, 0.5, 0.08, 0.5, 0.08, 0.5, 0.12, 0.5, 1.0, 0.5, 0.96, 0.5, 0.96, 0.5, 1.0, 0.5, 0.4, 0.5, 0.36, 0.5, 0.36, 0.5, 0.4, 0.5, 0.75, 0.49, 0.8097, 0.4825, 0.8656, 0.4603, 0.9143, 0.425, 0.9526, 0.3786, 0.9783, 0.3242, 0.9895, 0.2651, 0.9857, 0.205, 0.9672, 0.1478, 0.9349, 0.09702, 0.8911, 0.05584, 0.8383, 0.02685, 0.7801, 0.01189, 0.7199, 0.01189, 0.6617, 0.02685, 0.6089, 0.05584, 0.5651, 0.09702, 0.5328, 0.1478, 0.5143, 0.205, 0.5105, 0.2651, 0.5217, 0.3242, 0.5474, 0.3786, 0.5857, 0.425, 0.6344, 0.4603, 0.6903, 0.4825, 0.76, 0.5, 0.72, 0.5, 0.72, 0.5, 0.76, 0.5, 0.16, 0.5, 0.12, 0.5, 0.12, 0.5, 0.16, 0.5, 0.44, 0.5, 0.4, 0.5, 0.4, 0.5, 0.44, 0.5, 0.72, 0.5, 0.68, 0.5, 0.68, 0.5, 0.72, 0.5, 0.12, 0.5, 0.08, 0.5, 0.08, 0.5, 0.12, 0.5, 1.0, 0.5, 0.96, 0.5, 0.96, 0.5, 1.0, 0.5, 0.4, 0.5, 0.36, 0.5, 0.36, 0.5, 0.4, 0.5, 0.68, 0.5, 0.64, 0.5, 0.64, 0.5, 0.68, 0.5, 0.08, 0.5, 0.04, 0.5, 0.04, 0.5, 0.08, 0.5, 0.96, 0.5, 0.92, 0.5, 0.92, 0.5, 0.96, 0.5, 0.36, 0.5, 0.32, 0.5, 0.32, 0.5, 0.36, 0.5, 0.64, 0.5, 0.6, 0.5, 0.6, 0.5, 0.64, 0.5, 0.04, 0.5, -1.788e-07, 0.5, -1.788e-07, 0.5, 0.04, 0.5, 0.92, 0.5, 0.88, 0.5, 0.88, 0.5, 0.92, 0.5, 0.32, 0.5, 0.28, 0.5, 0.28, 0.5, 0.32, 0.5, 0.6, 0.5, 0.56, 0.5, 0.56, 0.5, 0.6, 0.5, 0.88, 0.5, 0.84, 0.5, 0.84, 0.5, 0.88, 0.5, 0.28, 0.5, 0.24, 0.5, 0.24, 0.5, 0.28, 0.5, 0.56, 0.5, 0.52, 0.5, 0.52, 0.5, 0.56, 0.5, 0.84, 0.5, 0.8, 0.5, 0.8, 0.5, 0.84, 0.5, 0.24, 0.5, 0.2, 0.5, 0.2, 0.5, 0.24, 0.5, 0.52, 0.5, 0.48, 0.5, 0.48, 0.5, 0.52, 0.5, 0.8, 0.5, 0.76, 0.5, 0.76, 0.5, 0.8, 0.5, 0.2, 0.5, 0.16, 0.5, 0.16, 0.5, 0.2, 0.5])
me_cylinder_004.use_remesh_fix_poles = True
me_cylinder_004.use_remesh_preserve_attributes = False
me_cylinder_004.update()

# ---- objects
ob_rovee_wheel = bpy.data.objects.new('Rovee_Wheel', me_cylinder_004)

# ---- transforms, parenting, visibility, modifiers, constraints
ob_rovee_wheel.location = (0.0, 0.0, 0.0)
ob_rovee_wheel.rotation_euler = (1.571, -0.0, 1.571)
ob_rovee_wheel.scale = (0.5992, 0.5992, 0.4436)

# ---- collection membership
scene.collection.objects.link(ob_rovee_wheel)

# ---- scene / render settings (as saved in the file)
scene.frame_start = 1; scene.frame_end = 250; scene.frame_set(1)
scene.render.engine = 'CYCLES'
scene.render.resolution_x = 512
scene.render.resolution_y = 512
scene.render.film_transparent = True
scene.cycles.sampling_pattern = 'TABULATED_SOBOL'
scene.cycles.use_light_tree = False
scene.view_settings.view_transform = 'Filmic'
bpy.context.view_layer.update()

# ---- added for rendering (the .blend has no active camera and no usable light): camera, sun
cam_auto = bpy.data.cameras.new('AutoCamera')
cam_auto.lens = 50.0
cam_auto.sensor_width = 36.0
cam_auto.clip_end = 1000.0
ob_auto_camera = bpy.data.objects.new('AutoCamera', cam_auto)
scene.collection.objects.link(ob_auto_camera)
ob_auto_camera.location = (1.76168, -2.15749, 1.44069)
ob_auto_camera.rotation_euler = (1.09748, -7.21219e-08, 0.694738)
scene.camera = ob_auto_camera
light_auto_sun = bpy.data.lights.new('AutoSun', 'SUN')
light_auto_sun.energy = 3.0
light_auto_sun.angle = 0.0523599
ob_auto_sun = bpy.data.objects.new('AutoSun', light_auto_sun)
scene.collection.objects.link(ob_auto_sun)
ob_auto_sun.rotation_euler = (0.872665, 0.174533, 0.523599)
bpy.context.view_layer.update()
